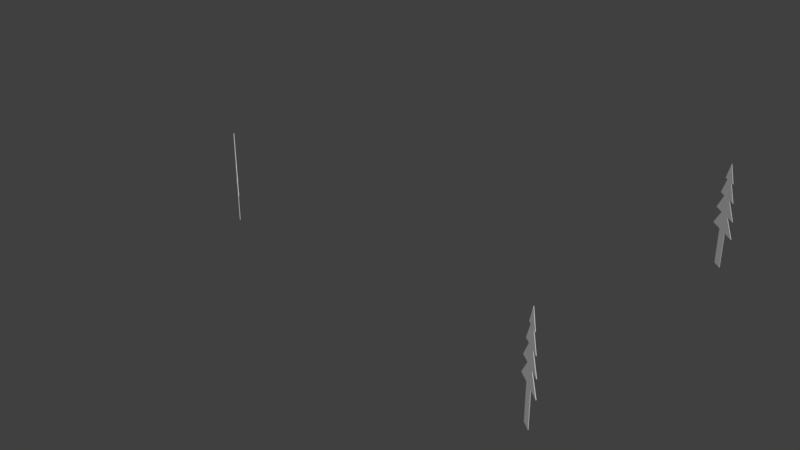 # Source: trees.blend  (saved by Blender 2.78.0; exported with 4.5.12 LTS)
import bpy
from mathutils import Matrix  # noqa: F401  (used for matrix-valued properties, if any)

bpy.ops.wm.read_factory_settings(use_empty=True)
scene = bpy.context.scene
scene.name = 'Scene'

# ---- collections
col_collection_1 = bpy.data.collections.new('Collection 1'); scene.collection.children.link(col_collection_1)

# ---- images (referenced by path relative to the original .blend; pixels are not part of the script)
import os
ASSET_DIR = os.environ.get("B2B_ASSET_DIR", "")  # directory of the original .blend (textures are referenced by path, not embedded)
HERE = os.path.dirname(os.path.abspath(__file__))  # packed textures are extracted next to this script under _unpacked/

def load_image(name, relpath, width, height, colorspace="sRGB"):
    """Load a texture the original file referenced (path relative to the .blend, or extracted next to this script)."""
    p = next((c for c in (os.path.join(HERE, relpath), os.path.join(ASSET_DIR, relpath)) if relpath and os.path.exists(c)), "")
    if p:
        img = bpy.data.images.load(p, check_existing=True)
        img.name = name
    else:  # same state as the original file: an image datablock whose file is absent (Cycles renders it pink)
        img = bpy.data.images.new(name, width, height)
        img.source = "FILE"
        img.filepath = "//" + (relpath or name)
    img.colorspace_settings.name = colorspace
    return img
img_trees2_lvl_tx = load_image('TREES2 lvl tx', 'TREES2 lvl tx.png', 1024, 1024, 'sRGB')
img_treas_tx = load_image('Treas Tx', 'TREAS Tx.png', 1024, 1024, 'sRGB')

# ---- materials (node trees are filled in below, after node groups)
mat_trees2 = bpy.data.materials.new('TREES2')
mat_trees2.alpha_threshold = 0.0
mat_trees2.roughness = 0.5
mat_trees = bpy.data.materials.new('TREES')
mat_trees.alpha_threshold = 0.0
mat_trees.roughness = 0.5

# ---- material node trees
mat_trees2.use_nodes = True; mat_trees2.node_tree.nodes.clear()
_N = mat_trees2.node_tree.nodes; _L = mat_trees2.node_tree.links
n0 = _N.new('ShaderNodeOutputMaterial'); n0.name = 'Material Output'; n0.location = (300, 300)
n1 = _N.new('ShaderNodeBsdfDiffuse'); n1.name = 'Diffuse BSDF'; n1.location = (10, 300)
n2 = _N.new('ShaderNodeTexImage'); n2.name = 'Image Texture'; n2.location = (-220, 361)
n2.width = 140
n2.image = img_trees2_lvl_tx
_L.new(n1.outputs[0], n0.inputs[0])
n0.is_active_output = True
mat_trees.use_nodes = True; mat_trees.node_tree.nodes.clear()
_N = mat_trees.node_tree.nodes; _L = mat_trees.node_tree.links
n0 = _N.new('ShaderNodeOutputMaterial'); n0.name = 'Material Output'; n0.location = (300, 300)
n1 = _N.new('ShaderNodeBsdfDiffuse'); n1.name = 'Diffuse BSDF'; n1.location = (10, 300)
n2 = _N.new('ShaderNodeTexImage'); n2.name = 'Image Texture'; n2.location = (-262, 391)
n2.width = 140
n2.image = img_treas_tx
_L.new(n1.outputs[0], n0.inputs[0])
n0.is_active_output = True

# ---- world
world_world = bpy.data.worlds.new('World'); scene.world = world_world
world_world.color = (0.05088, 0.05088, 0.05088)
world_world.use_sun_shadow = False
world_world.sun_shadow_jitter_overblur = 0.0
world_world.cycles.sampling_method = 'MANUAL'

# ---- meshes
me_plane_014 = bpy.data.meshes.new('Plane.014')
me_plane_014.from_pydata([(-0.008995, 0.01653, -1.722), (0.008995, -0.01319, -1.722), (-0.008995, 0.01653, -0.518), (0.008995, -0.01319, -0.518), (-0.03148, 0.05367, -0.518), (0.03148, -0.05034, -0.518), (-0.009445, 0.01727, 0.042), (0.009445, -0.01394, 0.042), (-0.02833, 0.04847, 0.042), (0.02833, -0.04514, 0.042), (-0.0085, 0.01571, 0.602), (0.0085, -0.01238, 0.602), (-0.02125, 0.03677, 0.602), (0.02125, -0.03344, 0.602), (-0.006375, 0.0122, 1.162), (0.006375, -0.008865, 1.162), (-0.01275, 0.02273, 1.162), (0.01275, -0.0194, 1.162), (5.96e-08, 0.001667, 1.722), (-0.008995, 0.01319, -0.518), (-0.008995, 0.01319, -1.722), (0.008995, -0.01653, -1.722), (0.008995, -0.01653, -0.518), (0.03148, -0.05367, -0.518), (-0.03148, 0.05034, -0.518), (0.009445, -0.01727, 0.042), (-0.009445, 0.01394, 0.042), (0.02833, -0.04847, 0.042), (-0.02833, 0.04514, 0.042), (0.0085, -0.01571, 0.602), (-0.0085, 0.01238, 0.602), (0.02125, -0.03677, 0.602), (-0.02125, 0.03344, 0.602), (0.006375, -0.0122, 1.162), (-0.006375, 0.008865, 1.162), (0.01275, -0.02273, 1.162), (-0.01275, 0.0194, 1.162), (5.96e-08, -0.001667, 1.722)], [], [(0, 2, 3, 1), (2, 4, 5, 3), (4, 6, 7, 5), (6, 8, 9, 7), (8, 10, 11, 9), (10, 12, 13, 11), (12, 14, 15, 13), (14, 16, 17, 15), (16, 18, 17), (20, 21, 22, 19), (19, 22, 23, 24), (24, 23, 25, 26), (26, 25, 27, 28), (28, 27, 29, 30), (30, 29, 31, 32), (32, 31, 33, 34), (34, 33, 35, 36), (36, 35, 37), (2, 0, 20, 19), (0, 1, 21, 20), (1, 3, 22, 21), (3, 5, 23, 22), (4, 2, 19, 24), (5, 7, 25, 23), (6, 4, 24, 26), (7, 9, 27, 25), (8, 6, 26, 28), (9, 11, 29, 27), (10, 8, 28, 30), (11, 13, 31, 29), (12, 10, 30, 32), (13, 15, 33, 31), (14, 12, 32, 34), (15, 17, 35, 33), (16, 14, 34, 36), (17, 18, 37, 35), (18, 16, 36, 37)])
_uv = me_plane_014.uv_layers.new(name='UVMap')
_uv.uv.foreach_set('vector', [0.1732, 0.01151, 0.1732, 0.4717, 0.1604, 0.4717, 0.1604, 0.01147, 0.9556, 0.6409, 0.9556, 0.6243, 0.9556, 0.6708, 0.9556, 0.6542, 0.5924, 0.2255, 0.6073, 0.01148, 0.6207, 0.01148, 0.6371, 0.2255, 0.9562, 0.8394, 0.9562, 0.8254, 0.9562, 0.8673, 0.9562, 0.8533, 0.7945, 0.4625, 0.8079, 0.2485, 0.8199, 0.2485, 0.8348, 0.4625, 0.9798, 0.769, 0.9798, 0.7596, 0.9798, 0.791, 0.9798, 0.7815, 0.8589, 0.4625, 0.8687, 0.2485, 0.8778, 0.2485, 0.8891, 0.4625, 0.4788, 0.9642, 0.4788, 0.9595, 0.4788, 0.9783, 0.4788, 0.9736, 0.01146, 0.9457, 0.01975, 0.7317, 0.02958, 0.9457, 0.2089, 0.4717, 0.1961, 0.4717, 0.1961, 0.01147, 0.2089, 0.01151, 0.4302, 0.8321, 0.4302, 0.8188, 0.4302, 0.8022, 0.4302, 0.8487, 0.706, 0.4625, 0.6612, 0.4625, 0.6761, 0.2485, 0.6896, 0.2485, 0.9656, 0.1571, 0.9656, 0.1711, 0.9656, 0.185, 0.9656, 0.1432, 0.8992, 0.2255, 0.8589, 0.2255, 0.8723, 0.01148, 0.8843, 0.01148, 0.9791, 0.8369, 0.9791, 0.8244, 0.9791, 0.815, 0.9791, 0.8464, 0.429, 0.7087, 0.3988, 0.7087, 0.4086, 0.4947, 0.4176, 0.4947, 0.9676, 0.4475, 0.9676, 0.4569, 0.9676, 0.4616, 0.9676, 0.4428, 0.9314, 0.6995, 0.9133, 0.6995, 0.9216, 0.4855, 0.2101, 0.01151, 0.2101, 0.4717, 0.2089, 0.4717, 0.2089, 0.01151, 0.9133, 0.9738, 0.9133, 0.9606, 0.9139, 0.9595, 0.9139, 0.9728, 0.1604, 0.01147, 0.1604, 0.4717, 0.1592, 0.4717, 0.1592, 0.01147, 0.4295, 0.8199, 0.4295, 0.8033, 0.4302, 0.8022, 0.4302, 0.8188, 0.4295, 0.8498, 0.4295, 0.8332, 0.4302, 0.8321, 0.4302, 0.8487, 0.6371, 0.2255, 0.6207, 0.01148, 0.6219, 0.01147, 0.6383, 0.2255, 0.6908, 0.2485, 0.7072, 0.4625, 0.706, 0.4625, 0.6896, 0.2485, 0.9562, 0.8533, 0.9562, 0.8673, 0.9556, 0.8684, 0.9556, 0.8544, 0.9562, 0.8254, 0.9562, 0.8394, 0.9556, 0.8405, 0.9556, 0.8265, 0.8348, 0.4625, 0.8199, 0.2485, 0.8212, 0.2485, 0.836, 0.4625, 0.8856, 0.01147, 0.9004, 0.2255, 0.8992, 0.2255, 0.8843, 0.01148, 0.9798, 0.7815, 0.9798, 0.791, 0.9791, 0.792, 0.9791, 0.7826, 0.9798, 0.7596, 0.9798, 0.769, 0.9791, 0.7701, 0.9791, 0.7607, 0.8891, 0.4625, 0.8778, 0.2485, 0.879, 0.2485, 0.8904, 0.4625, 0.4189, 0.4947, 0.4302, 0.7087, 0.429, 0.7087, 0.4176, 0.4947, 0.4788, 0.9736, 0.4788, 0.9783, 0.4782, 0.9794, 0.4782, 0.9747, 0.4788, 0.9595, 0.4788, 0.9642, 0.4782, 0.9653, 0.4782, 0.9606, 0.02958, 0.9457, 0.01975, 0.7317, 0.02098, 0.7317, 0.0308, 0.9457, 0.9228, 0.4855, 0.9326, 0.6995, 0.9314, 0.6995, 0.9216, 0.4855])
me_plane_014.materials.append(mat_trees2)
me_plane_014.use_remesh_preserve_volume = False
me_plane_014.use_remesh_preserve_attributes = False
me_plane_014.use_mirror_vertex_groups = False
me_plane_014.update()
me_plane_013 = bpy.data.meshes.new('Plane.013')
me_plane_013.from_pydata([(-0.008995, 0.01653, -1.722), (0.008995, -0.01319, -1.722), (-0.008995, 0.01653, -0.518), (0.008995, -0.01319, -0.518), (-0.03148, 0.05367, -0.518), (0.03148, -0.05034, -0.518), (-0.009445, 0.01727, 0.042), (0.009445, -0.01394, 0.042), (-0.02833, 0.04847, 0.042), (0.02833, -0.04514, 0.042), (-0.0085, 0.01571, 0.602), (0.0085, -0.01238, 0.602), (-0.02125, 0.03677, 0.602), (0.02125, -0.03344, 0.602), (-0.006375, 0.0122, 1.162), (0.006375, -0.008865, 1.162), (-0.01275, 0.02273, 1.162), (0.01275, -0.0194, 1.162), (5.96e-08, 0.001667, 1.722), (-0.008995, 0.01319, -0.518), (-0.008995, 0.01319, -1.722), (0.008995, -0.01653, -1.722), (0.008995, -0.01653, -0.518), (0.03148, -0.05367, -0.518), (-0.03148, 0.05034, -0.518), (0.009445, -0.01727, 0.042), (-0.009445, 0.01394, 0.042), (0.02833, -0.04847, 0.042), (-0.02833, 0.04514, 0.042), (0.0085, -0.01571, 0.602), (-0.0085, 0.01238, 0.602), (0.02125, -0.03677, 0.602), (-0.02125, 0.03344, 0.602), (0.006375, -0.0122, 1.162), (-0.006375, 0.008865, 1.162), (0.01275, -0.02273, 1.162), (-0.01275, 0.0194, 1.162), (5.96e-08, -0.001667, 1.722)], [], [(0, 2, 3, 1), (2, 4, 5, 3), (4, 6, 7, 5), (6, 8, 9, 7), (8, 10, 11, 9), (10, 12, 13, 11), (12, 14, 15, 13), (14, 16, 17, 15), (16, 18, 17), (20, 21, 22, 19), (19, 22, 23, 24), (24, 23, 25, 26), (26, 25, 27, 28), (28, 27, 29, 30), (30, 29, 31, 32), (32, 31, 33, 34), (34, 33, 35, 36), (36, 35, 37), (2, 0, 20, 19), (0, 1, 21, 20), (1, 3, 22, 21), (3, 5, 23, 22), (4, 2, 19, 24), (5, 7, 25, 23), (6, 4, 24, 26), (7, 9, 27, 25), (8, 6, 26, 28), (9, 11, 29, 27), (10, 8, 28, 30), (11, 13, 31, 29), (12, 10, 30, 32), (13, 15, 33, 31), (14, 12, 32, 34), (15, 17, 35, 33), (16, 14, 34, 36), (17, 18, 37, 35), (18, 16, 36, 37)])
_uv = me_plane_013.uv_layers.new(name='UVMap')
_uv.uv.foreach_set('vector', [0.247, 0.01151, 0.247, 0.4717, 0.2343, 0.4717, 0.2343, 0.01147, 0.9556, 0.5021, 0.9556, 0.4855, 0.9556, 0.532, 0.9556, 0.5154, 0.5235, 0.6995, 0.5384, 0.4855, 0.5518, 0.4855, 0.5682, 0.6995, 0.9663, 0.09127, 0.9663, 0.07733, 0.9663, 0.1192, 0.9663, 0.1052, 0.3344, 0.7087, 0.3477, 0.4947, 0.3598, 0.4947, 0.3746, 0.7087, 0.9798, 0.7031, 0.9798, 0.6937, 0.9798, 0.7251, 0.9798, 0.7157, 0.6176, 0.9365, 0.6274, 0.7225, 0.6365, 0.7225, 0.6478, 0.9365, 0.4553, 0.9642, 0.4553, 0.9595, 0.4553, 0.9783, 0.4553, 0.9736, 0.09599, 0.9457, 0.1043, 0.7317, 0.1141, 0.9457, 0.3935, 0.4717, 0.3807, 0.4717, 0.3807, 0.01147, 0.3935, 0.01151, 0.4066, 0.7616, 0.4066, 0.7483, 0.4066, 0.7317, 0.4066, 0.7782, 0.5682, 0.2255, 0.5235, 0.2255, 0.5384, 0.01148, 0.5518, 0.01148, 0.9785, 0.5134, 0.9785, 0.4994, 0.9785, 0.4855, 0.9785, 0.5273, 0.7704, 0.6995, 0.7301, 0.6995, 0.7435, 0.4855, 0.7555, 0.4855, 0.9562, 0.9791, 0.9562, 0.9666, 0.9562, 0.9572, 0.9562, 0.9885, 0.7022, 0.9365, 0.672, 0.9365, 0.6818, 0.7225, 0.6908, 0.7225, 0.6334, 0.9736, 0.6334, 0.9642, 0.6334, 0.9595, 0.6334, 0.9783, 0.9314, 0.9365, 0.9133, 0.9365, 0.9216, 0.7225, 0.3947, 0.01151, 0.3947, 0.4717, 0.3935, 0.4717, 0.3935, 0.01151, 0.7945, 0.9738, 0.7945, 0.9606, 0.7952, 0.9595, 0.7952, 0.9728, 0.2343, 0.01147, 0.2343, 0.4717, 0.233, 0.4717, 0.233, 0.01147, 0.406, 0.7494, 0.406, 0.7328, 0.4066, 0.7317, 0.4066, 0.7483, 0.406, 0.7792, 0.406, 0.7626, 0.4066, 0.7616, 0.4066, 0.7782, 0.5682, 0.6995, 0.5518, 0.4855, 0.553, 0.4855, 0.5694, 0.6995, 0.553, 0.01147, 0.5694, 0.2255, 0.5682, 0.2255, 0.5518, 0.01148, 0.9663, 0.1052, 0.9663, 0.1192, 0.9656, 0.1202, 0.9656, 0.1063, 0.9663, 0.07733, 0.9663, 0.09127, 0.9656, 0.09236, 0.9656, 0.07842, 0.3746, 0.7087, 0.3598, 0.4947, 0.361, 0.4947, 0.3759, 0.7087, 0.7568, 0.4855, 0.7716, 0.6995, 0.7704, 0.6995, 0.7555, 0.4855, 0.9798, 0.7157, 0.9798, 0.7251, 0.9791, 0.7262, 0.9791, 0.7168, 0.9798, 0.6937, 0.9798, 0.7031, 0.9791, 0.7042, 0.9791, 0.6948, 0.6478, 0.9365, 0.6365, 0.7225, 0.6377, 0.7225, 0.649, 0.9365, 0.6921, 0.7225, 0.7034, 0.9365, 0.7022, 0.9365, 0.6908, 0.7225, 0.4553, 0.9736, 0.4553, 0.9783, 0.4546, 0.9794, 0.4546, 0.9747, 0.4553, 0.9595, 0.4553, 0.9642, 0.4546, 0.9653, 0.4546, 0.9606, 0.1141, 0.9457, 0.1043, 0.7317, 0.1055, 0.7317, 0.1153, 0.9457, 0.9228, 0.7225, 0.9326, 0.9365, 0.9314, 0.9365, 0.9216, 0.7225])
me_plane_013.materials.append(mat_trees2)
me_plane_013.use_remesh_preserve_volume = False
me_plane_013.use_remesh_preserve_attributes = False
me_plane_013.use_mirror_vertex_groups = False
me_plane_013.update()
me_plane_006 = bpy.data.meshes.new('Plane.006')
me_plane_006.from_pydata([(-0.02932, 0.0497, -1.722), (-0.01133, 0.01998, -1.722), (-0.02932, 0.0497, -0.518), (-0.01133, 0.01998, -0.518), (-0.05181, 0.08685, -0.518), (0.01115, -0.01717, -0.518), (-0.02977, 0.05044, 0.042), (-0.01088, 0.01924, 0.042), (-0.04866, 0.08165, 0.042), (0.008006, -0.01197, 0.042), (-0.02883, 0.04888, 0.602), (-0.01183, 0.0208, 0.602), (-0.04158, 0.06994, 0.602), (0.0009222, -0.000267, 0.602), (-0.0267, 0.04537, 1.162), (-0.01395, 0.02431, 1.162), (-0.03308, 0.0559, 1.162), (-0.007578, 0.01378, 1.162), (-0.02033, 0.03484, 1.722), (-0.02932, 0.04636, -0.518), (-0.02932, 0.04636, -1.722), (-0.01133, 0.01665, -1.722), (-0.01133, 0.01665, -0.518), (0.01115, -0.0205, -0.518), (-0.05181, 0.08351, -0.518), (-0.01088, 0.0159, 0.042), (-0.02977, 0.04711, 0.042), (0.008006, -0.0153, 0.042), (-0.04866, 0.07831, 0.042), (-0.01183, 0.01746, 0.602), (-0.02883, 0.04555, 0.602), (0.0009222, -0.0036, 0.602), (-0.04158, 0.06661, 0.602), (-0.01395, 0.02097, 1.162), (-0.0267, 0.04204, 1.162), (-0.007578, 0.01044, 1.162), (-0.03308, 0.05257, 1.162), (-0.02033, 0.0315, 1.722)], [], [(0, 2, 3, 1), (2, 4, 5, 3), (4, 6, 7, 5), (6, 8, 9, 7), (8, 10, 11, 9), (10, 12, 13, 11), (12, 14, 15, 13), (14, 16, 17, 15), (16, 18, 17), (20, 21, 22, 19), (19, 22, 23, 24), (24, 23, 25, 26), (26, 25, 27, 28), (28, 27, 29, 30), (30, 29, 31, 32), (32, 31, 33, 34), (34, 33, 35, 36), (36, 35, 37), (2, 0, 20, 19), (0, 1, 21, 20), (1, 3, 22, 21), (3, 5, 23, 22), (4, 2, 19, 24), (5, 7, 25, 23), (6, 4, 24, 26), (7, 9, 27, 25), (8, 6, 26, 28), (9, 11, 29, 27), (10, 8, 28, 30), (11, 13, 31, 29), (12, 10, 30, 32), (13, 15, 33, 31), (14, 12, 32, 34), (15, 17, 35, 33), (16, 14, 34, 36), (17, 18, 37, 35), (18, 16, 36, 37)])
_uv = me_plane_006.uv_layers.new(name='UVMap')
_uv.uv.foreach_set('vector', [0.08823, 0.0109, 0.08823, 0.4465, 0.07688, 0.4464, 0.07688, 0.01085, 0.5323, 0.9238, 0.5323, 0.9081, 0.5323, 0.9521, 0.5323, 0.9364, 0.5306, 0.2135, 0.5438, 0.01086, 0.5558, 0.01086, 0.5704, 0.2135, 0.785, 0.9213, 0.785, 0.9081, 0.785, 0.9477, 0.785, 0.9345, 0.653, 0.2135, 0.6648, 0.01086, 0.6756, 0.01086, 0.6888, 0.2135, 0.3151, 0.9257, 0.3151, 0.9168, 0.3151, 0.9465, 0.3151, 0.9376, 0.2726, 0.8951, 0.2813, 0.6925, 0.2894, 0.6925, 0.2994, 0.8951, 0.3692, 0.9727, 0.3692, 0.9682, 0.3692, 0.9861, 0.3692, 0.9816, 0.8689, 0.4378, 0.8763, 0.2352, 0.885, 0.4378, 0.3065, 0.01085, 0.3179, 0.0109, 0.3179, 0.4465, 0.3065, 0.4464, 0.2522, 0.7875, 0.2522, 0.775, 0.2522, 0.7592, 0.2522, 0.8032, 0.2467, 0.6708, 0.207, 0.6708, 0.2202, 0.4682, 0.2321, 0.4682, 0.03054, 0.9432, 0.03054, 0.93, 0.03054, 0.9168, 0.03054, 0.9564, 0.8032, 0.2135, 0.7674, 0.2135, 0.7793, 0.01086, 0.79, 0.01086, 0.4302, 0.9376, 0.4302, 0.9257, 0.4302, 0.9168, 0.4302, 0.9465, 0.396, 0.8951, 0.3692, 0.8951, 0.3779, 0.6925, 0.3859, 0.6925, 0.2936, 0.9826, 0.2936, 0.9737, 0.2936, 0.9693, 0.2936, 0.9871, 0.9887, 0.8864, 0.9726, 0.8864, 0.98, 0.6838, 0.3054, 0.4464, 0.3054, 0.01086, 0.3065, 0.01085, 0.3065, 0.4464, 0.7679, 0.9841, 0.7679, 0.9715, 0.7685, 0.9705, 0.7685, 0.983, 0.07688, 0.01085, 0.07688, 0.4464, 0.07579, 0.4465, 0.07579, 0.01086, 0.2517, 0.776, 0.2517, 0.7603, 0.2522, 0.7592, 0.2522, 0.775, 0.2517, 0.8043, 0.2517, 0.7886, 0.2522, 0.7875, 0.2522, 0.8032, 0.5704, 0.2135, 0.5558, 0.01086, 0.5569, 0.01085, 0.5714, 0.2135, 0.2332, 0.4682, 0.2478, 0.6708, 0.2467, 0.6708, 0.2321, 0.4682, 0.785, 0.9345, 0.785, 0.9477, 0.7844, 0.9487, 0.7844, 0.9355, 0.785, 0.9081, 0.785, 0.9213, 0.7844, 0.9224, 0.7844, 0.9092, 0.6888, 0.2135, 0.6756, 0.01086, 0.6767, 0.01085, 0.6899, 0.2135, 0.7911, 0.01085, 0.8043, 0.2135, 0.8032, 0.2135, 0.79, 0.01086, 0.3151, 0.9376, 0.3151, 0.9465, 0.3145, 0.9476, 0.3145, 0.9387, 0.3151, 0.9168, 0.3151, 0.9257, 0.3145, 0.9268, 0.3145, 0.9179, 0.2994, 0.8951, 0.2894, 0.6925, 0.2905, 0.6925, 0.3005, 0.8951, 0.387, 0.6925, 0.3971, 0.8951, 0.396, 0.8951, 0.3859, 0.6925, 0.3692, 0.9816, 0.3692, 0.9861, 0.3686, 0.9871, 0.3686, 0.9826, 0.3692, 0.9682, 0.3692, 0.9727, 0.3686, 0.9737, 0.3686, 0.9693, 0.885, 0.4378, 0.8763, 0.2352, 0.8774, 0.2352, 0.8861, 0.4378, 0.9811, 0.6838, 0.9898, 0.8864, 0.9887, 0.8864, 0.98, 0.6838])
me_plane_006.materials.append(mat_trees)
me_plane_006.use_remesh_preserve_volume = False
me_plane_006.use_remesh_preserve_attributes = False
me_plane_006.use_mirror_vertex_groups = False
me_plane_006.update()

# ---- objects
ob_treas2_002 = bpy.data.objects.new('TREAS2.002', me_plane_014)
ob_treas2_001 = bpy.data.objects.new('TREAS2.001', me_plane_013)
ob_treewall_001 = bpy.data.objects.new('TREEwALL.001', me_plane_006)

# ---- transforms, parenting, visibility, modifiers, constraints
ob_treas2_002.location = (8.304, -2.865, 1.017)
ob_treas2_002.scale = (7.5, 3.75, 0.5)
ob_treas2_002.lineart.crease_threshold = 0.0
ob_treas2_001.location = (8.304, 2.423, 1.017)
ob_treas2_001.scale = (7.5, 3.75, 0.5)
ob_treas2_001.lineart.crease_threshold = 0.0
ob_treewall_001.location = (0.0, 0.0, 0.0)
ob_treewall_001.scale = (7.5, 3.75, 0.5)
ob_treewall_001.lineart.crease_threshold = 0.0

# ---- collection membership
col_collection_1.objects.link(ob_treas2_002)
col_collection_1.objects.link(ob_treas2_001)
col_collection_1.objects.link(ob_treewall_001)

# ---- scene / render settings (as saved in the file)
scene.frame_start = 1; scene.frame_end = 250; scene.frame_set(73)
scene.render.engine = 'CYCLES'
scene.render.image_settings.color_depth = '16'
scene.render.dither_intensity = 0.0
scene.cycles.use_denoising = False
scene.cycles.samples = 256
scene.cycles.sampling_pattern = 'TABULATED_SOBOL'
scene.cycles.light_sampling_threshold = 0.0
scene.cycles.use_adaptive_sampling = False
scene.cycles.use_light_tree = False
scene.cycles.blur_glossy = 0.0
scene.cycles.sample_clamp_indirect = 0.0
scene.view_settings.view_transform = 'Standard'
bpy.context.view_layer.update()

# ---- added for rendering (the .blend has no active camera and no usable light): camera, sun
cam_auto = bpy.data.cameras.new('AutoCamera')
cam_auto.lens = 50.0
cam_auto.sensor_width = 36.0
cam_auto.clip_end = 1000.0
ob_auto_camera = bpy.data.objects.new('AutoCamera', cam_auto)
scene.collection.objects.link(ob_auto_camera)
ob_auto_camera.location = (14.1948, -12.3635, 8.60364)
ob_auto_camera.rotation_euler = (1.09748, -7.21219e-08, 0.694738)
scene.camera = ob_auto_camera
light_auto_sun = bpy.data.lights.new('AutoSun', 'SUN')
light_auto_sun.energy = 3.0
light_auto_sun.angle = 0.0523599
ob_auto_sun = bpy.data.objects.new('AutoSun', light_auto_sun)
scene.collection.objects.link(ob_auto_sun)
ob_auto_sun.rotation_euler = (0.872665, 0.174533, 0.523599)
bpy.context.view_layer.update()
